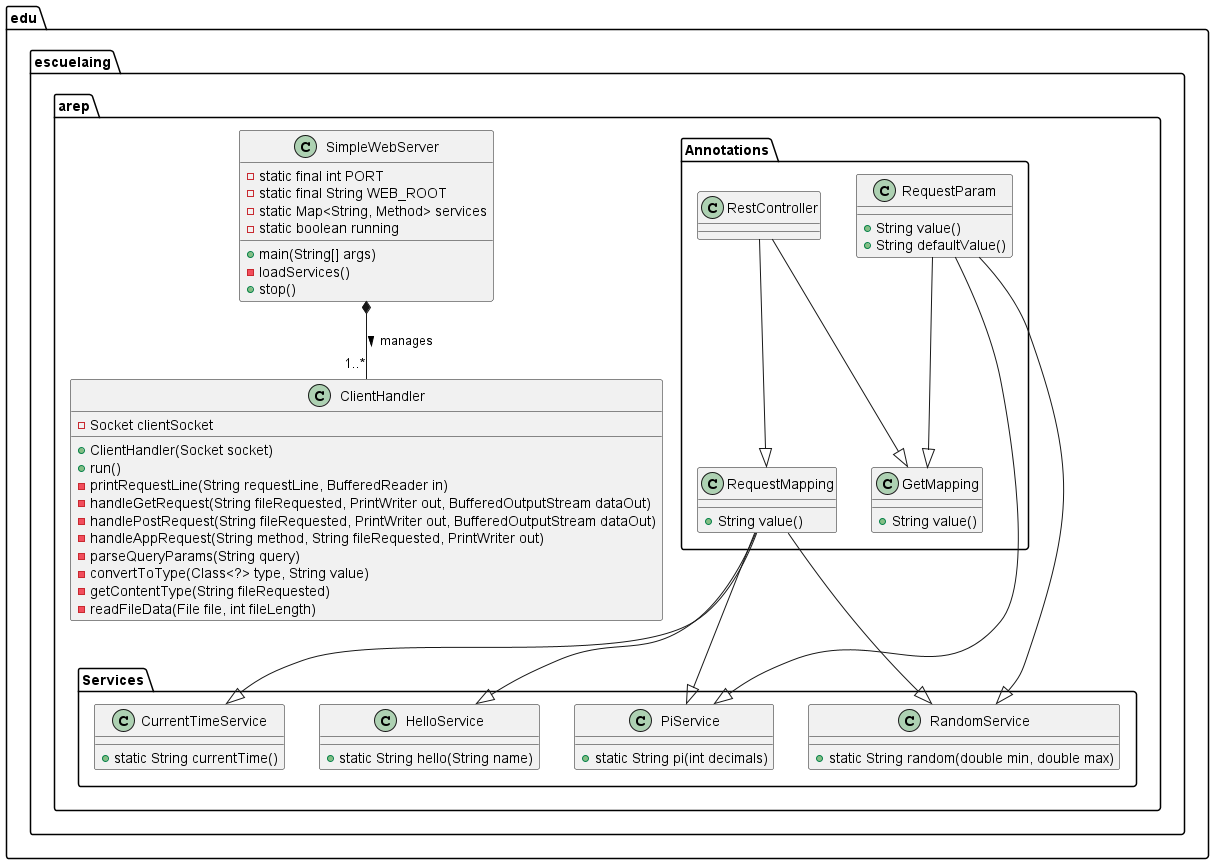

The diagram above was rendered by PlantUML. Its source (embedded in the PNG):
@startuml
package "edu.escuelaing.arep.Annotations" {
    class GetMapping {
        + String value()
    }

    class RequestMapping {
        + String value()
    }

    class RequestParam {
        + String value()
        + String defaultValue()
    }

    class RestController
}

package "edu.escuelaing.arep.Services" {
    class CurrentTimeService {
        + static String currentTime()
    }

    class HelloService {
        + static String hello(String name)
    }

    class PiService {
        + static String pi(int decimals)
    }

    class RandomService {
        + static String random(double min, double max)
    }
}

package "edu.escuelaing.arep" {
    class SimpleWebServer {
        - static final int PORT
        - static final String WEB_ROOT
        - static Map<String, Method> services
        - static boolean running
        + main(String[] args)
        - loadServices()
        + stop()
    }

    class ClientHandler {
        - Socket clientSocket
        + ClientHandler(Socket socket)
        + run()
        - printRequestLine(String requestLine, BufferedReader in)
        - handleGetRequest(String fileRequested, PrintWriter out, BufferedOutputStream dataOut)
        - handlePostRequest(String fileRequested, PrintWriter out, BufferedOutputStream dataOut)
        - handleAppRequest(String method, String fileRequested, PrintWriter out)
        - parseQueryParams(String query)
        - convertToType(Class<?> type, String value)
        - getContentType(String fileRequested)
        - readFileData(File file, int fileLength)
    }
}

RestController --|> GetMapping
RestController --|> RequestMapping
RequestParam --|> GetMapping
RequestParam --|> PiService
RequestParam --|> RandomService
RequestMapping --|> HelloService
RequestMapping --|> CurrentTimeService
RequestMapping --|> PiService
RequestMapping --|> RandomService
SimpleWebServer *-- "1..*" ClientHandler : manages >
@enduml